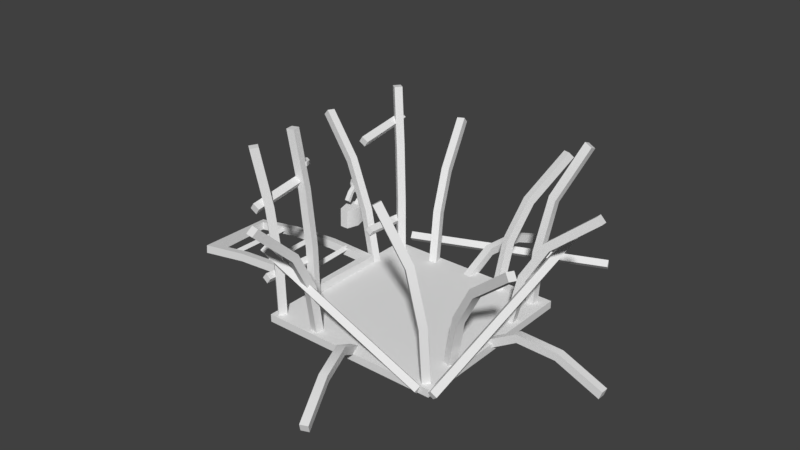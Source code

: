 # Source: cage_damaged.blend  (saved by Blender 2.77.0; exported with 4.5.12 LTS)
import bpy
from mathutils import Matrix  # noqa: F401  (used for matrix-valued properties, if any)

bpy.ops.wm.read_factory_settings(use_empty=True)
scene = bpy.context.scene
scene.name = 'Scene'

# ---- collections
col_collection_1 = bpy.data.collections.new('Collection 1'); scene.collection.children.link(col_collection_1)

# ---- node groups
ng_auto_smooth = bpy.data.node_groups.new('Auto Smooth', 'GeometryNodeTree')
_s = ng_auto_smooth.interface.new_socket(name='Geometry', in_out='OUTPUT', socket_type='NodeSocketGeometry')
_s = ng_auto_smooth.interface.new_socket(name='Geometry', in_out='INPUT', socket_type='NodeSocketGeometry')
_s = ng_auto_smooth.interface.new_socket(name='Angle', in_out='INPUT', socket_type='NodeSocketFloat')
_s.subtype = 'ANGLE'
_s.min_value = 0.0
_s.max_value = 3.142
ng_auto_smooth.is_modifier = True
_N = ng_auto_smooth.nodes; _L = ng_auto_smooth.links
n0 = _N.new('NodeGroupOutput'); n0.name = 'Group Output'; n0.location = (480, -100)
n1 = _N.new('NodeGroupInput'); n1.name = 'Group Input'; n1.location = (-420, -300)
n2 = _N.new('NodeGroupInput'); n2.name = 'Group Input.001'; n2.location = (-60, -100)
n3 = _N.new('GeometryNodeSetShadeSmooth'); n3.name = 'Set Shade Smooth'; n3.location = (120, -100)
n3.domain = 'EDGE'
n4 = _N.new('GeometryNodeSetShadeSmooth'); n4.name = 'Set Shade Smooth.001'; n4.location = (300, -100)
n5 = _N.new('GeometryNodeInputMeshEdgeAngle'); n5.name = 'Edge Angle'; n5.location = (-420, -220)
n6 = _N.new('GeometryNodeInputEdgeSmooth'); n6.name = 'Is Edge Smooth'; n6.location = (-60, -160)
n7 = _N.new('GeometryNodeInputShadeSmooth'); n7.name = 'Is Face Smooth'; n7.location = (-240, -340)
n8 = _N.new('FunctionNodeBooleanMath'); n8.name = 'Boolean Math'; n8.location = (-60, -220)
n9 = _N.new('FunctionNodeCompare'); n9.name = 'Compare'; n9.location = (-240, -180)
n9.operation = 'LESS_EQUAL'
_L.new(n5.outputs[0], n9.inputs[0])
_L.new(n4.outputs[0], n0.inputs[0])
_L.new(n1.outputs[1], n9.inputs[1])
_L.new(n9.outputs[0], n8.inputs[0])
_L.new(n7.outputs[0], n8.inputs[1])
_L.new(n2.outputs[0], n3.inputs[0])
_L.new(n6.outputs[0], n3.inputs[1])
_L.new(n3.outputs[0], n4.inputs[0])
_L.new(n8.outputs[0], n3.inputs[2])
n0.is_active_output = True

# ---- world
world_world = bpy.data.worlds.new('World'); scene.world = world_world
world_world.color = (0.05088, 0.05088, 0.05088)
world_world.use_sun_shadow = False
world_world.sun_shadow_jitter_overblur = 0.0
world_world.cycles.sampling_method = 'MANUAL'

# ---- meshes
me_cube_002 = bpy.data.meshes.new('Cube.002')
me_cube_002.from_pydata([(-6.495, -6.495, -12.31), (-6.495, -6.495, -11.76), (-6.495, 6.495, -12.31), (-6.495, 6.495, -11.76), (6.495, -6.495, -12.31), (6.495, -6.495, -11.76), (6.495, 6.495, -12.31), (6.495, 6.495, -11.76), (2.483, -6.715, -1.008), (2.752, -6.285, -0.8026), (5.457, -5.977, -12.19), (5.795, -5.547, -12.19), (2.873, -7.068, -0.7798), (3.142, -6.639, -0.5739), (5.905, -6.331, -12.24), (6.244, -5.901, -12.24), (4.76, -5.838, -4.358), (5.518, -5.592, -8.068), (5.189, -6.021, -8.151), (4.492, -6.267, -4.564), (5.966, -5.945, -8.013), (5.15, -6.191, -4.129), (4.882, -6.621, -4.335), (5.638, -6.375, -8.095), (-6.507, 6.802, 0.03982), (-6.846, 6.373, 0.03982), (-5.57, 6.065, -12.19), (-5.909, 5.635, -12.19), (-6.956, 7.156, -0.01587), (-7.294, 6.726, -0.01587), (-6.019, 6.418, -12.24), (-6.358, 5.988, -12.24), (-6.277, 5.925, -4.004), (-5.965, 5.679, -8.08), (-5.627, 6.109, -8.08), (-5.939, 6.355, -4.004), (-6.414, 6.033, -8.136), (-6.726, 6.278, -4.06), (-6.387, 6.708, -4.06), (-6.075, 6.462, -8.136), (-6.816, -6.406, 0.03982), (-6.386, -6.745, 0.03982), (-6.078, -5.47, -12.19), (-5.648, -5.808, -12.19), (-7.169, -6.855, -0.01587), (-6.739, -7.193, -0.01587), (-6.431, -5.918, -12.24), (-6.002, -6.257, -12.24), (-5.938, -6.176, -4.004), (-5.692, -5.864, -8.08), (-6.122, -5.526, -8.08), (-6.368, -5.838, -4.004), (-6.046, -6.313, -8.136), (-6.292, -6.625, -4.06), (-6.721, -6.287, -4.06), (-6.475, -5.974, -8.136), (-11.84, 5.658, -2.552), (-11.99, 5.132, -2.504), (-5.749, 3.499, -11.89), (-5.878, 2.967, -11.87), (-12.23, 5.725, -2.972), (-12.37, 5.2, -2.925), (-6.28, 3.622, -12.07), (-6.409, 3.09, -12.05), (-8.926, 4.065, -5.027), (-6.994, 3.383, -8.17), (-6.859, 3.912, -8.203), (-8.782, 4.59, -5.075), (-7.466, 3.484, -8.48), (-9.31, 4.132, -5.448), (-9.166, 4.658, -5.495), (-7.332, 4.013, -8.513), (-6.833, -2.874, 0.03982), (-6.762, -3.417, 0.03982), (-5.651, -2.719, -12.19), (-5.58, -3.262, -12.19), (-7.4, -2.949, -0.01587), (-7.329, -3.491, -0.01587), (-6.218, -2.794, -12.24), (-6.147, -3.336, -12.24), (-6.045, -3.323, -4.004), (-5.651, -3.271, -8.08), (-5.722, -2.729, -8.08), (-6.116, -2.78, -4.004), (-6.217, -3.345, -8.136), (-6.611, -3.397, -4.06), (-6.682, -2.855, -4.06), (-6.288, -2.803, -8.136), (3.047, -13.64, -11.74), (3.549, -13.42, -11.75), (-0.3279, -5.611, -11.88), (0.179, -5.406, -11.89), (2.961, -13.47, -12.28), (3.463, -13.26, -12.29), (-0.2148, -5.916, -12.35), (0.2922, -5.711, -12.36), (2.34, -10.53, -10.47), (1.165, -7.732, -10.39), (0.6603, -7.943, -10.38), (1.838, -10.74, -10.46), (1.172, -7.787, -10.97), (2.254, -10.36, -11.02), (1.752, -10.58, -11.0), (0.6675, -7.998, -10.95), (-3.304, -10.42, -2.727), (-2.762, -10.48, -2.77), (-3.145, -5.505, -12.36), (-2.603, -5.578, -12.35), (-3.381, -10.85, -3.107), (-2.839, -10.9, -3.15), (-3.221, -6.074, -12.37), (-2.679, -6.147, -12.36), (-2.666, -7.51, -5.606), (-2.613, -6.152, -8.354), (-3.155, -6.081, -8.337), (-3.208, -7.451, -5.563), (-2.689, -6.689, -8.541), (-2.742, -7.934, -5.986), (-3.284, -7.875, -5.943), (-3.231, -6.618, -8.524), (5.672, -6.576, -12.33), (5.81, -6.914, -12.01), (-6.622, -6.713, -7.125), (-6.485, -7.05, -6.811), (5.801, -6.233, -12.01), (5.939, -6.571, -11.7), (-6.493, -6.37, -6.813), (-6.356, -6.707, -6.499), (5.458, 6.084, -8.095), (5.946, 6.712, -4.335), (5.965, 6.206, -4.129), (5.428, 5.544, -8.013), (6.467, 6.639, -4.564), (6.028, 6.043, -8.151), (5.998, 5.504, -8.068), (6.486, 6.132, -4.358), (5.224, 5.352, -12.24), (5.262, 5.897, -12.24), (7.376, 7.704, -0.5739), (7.357, 8.211, -0.7798), (5.793, 5.311, -12.19), (5.832, 5.857, -12.19), (7.897, 7.631, -0.8026), (7.878, 8.137, -1.008), (6.613, 13.7, -12.44), (6.751, 13.36, -12.07), (-6.778, 8.289, -12.45), (-6.639, 7.948, -12.08), (6.475, 14.04, -12.07), (6.614, 13.7, -11.7), (-6.915, 8.631, -12.08), (-6.777, 8.29, -11.71), (-6.403, -6.717, -9.319), (-6.793, -6.7, -9.037), (-6.289, 6.614, -10.03), (-6.679, 6.631, -9.746), (-6.121, -6.7, -8.93), (-6.51, -6.682, -8.648), (-6.007, 6.631, -9.64), (-6.396, 6.648, -9.358), (-6.606, -7.086, -4.345), (-7.026, -7.129, -4.041), (-6.868, 7.261, -2.714), (-7.289, 7.217, -2.411), (-6.3, -7.129, -3.926), (-6.72, -7.172, -3.623), (-6.562, 7.218, -2.295), (-6.983, 7.174, -1.992), (-7.114, -3.031, -3.498), (-7.201, 3.119, -2.954), (-6.781, 3.174, -3.257), (-6.693, -2.975, -3.801), (-6.895, 3.064, -2.535), (-6.808, -3.086, -3.079), (-6.387, -3.03, -3.382), (-6.474, 3.119, -2.839), (-6.755, -3.127, -9.273), (-6.717, 3.059, -9.51), (-6.327, 3.035, -9.792), (-6.365, -3.152, -9.555), (-6.434, 3.083, -9.121), (-6.472, -3.103, -8.884), (-6.083, -3.127, -9.167), (-6.045, 3.059, -9.403), (-16.89, 2.83, -11.87), (-5.945, 2.988, -11.23), (-16.87, 2.754, -12.44), (-5.924, 2.912, -11.8), (-13.25, 2.372, -11.27), (-9.602, 2.425, -11.05), (-9.606, 2.978, -11.12), (-13.25, 2.926, -11.34), (-9.581, 2.349, -11.62), (-13.23, 2.297, -11.83), (-13.23, 2.85, -11.9), (-9.584, 2.902, -11.69), (-16.89, -2.773, -11.8), (-5.942, -2.615, -11.16), (-16.86, -2.849, -12.37), (-5.92, -2.691, -11.73), (-13.25, -2.677, -11.27), (-9.602, -2.624, -11.05), (-9.606, -2.071, -11.12), (-13.25, -2.124, -11.34), (-9.581, -2.7, -11.62), (-13.23, -2.753, -11.83), (-13.23, -2.2, -11.9), (-9.584, -2.147, -11.69), (-6.423, 2.433, -11.15), (-6.401, 2.358, -11.72), (-6.426, -2.139, -11.79), (-6.447, -2.063, -11.22), (-16.31, -2.205, -11.79), (-16.29, -2.28, -12.36), (-16.3, 2.216, -12.29), (-16.33, 2.291, -11.72), (-14.04, -2.557, -11.65), (-14.28, -2.561, -11.88), (-14.34, -2.542, -11.47), (-14.58, -2.546, -11.69), (-14.28, 2.635, -11.92), (-14.04, 2.655, -11.7), (-14.59, 2.635, -11.74), (-14.35, 2.654, -11.52), (-7.938, -2.557, -11.43), (-8.178, -2.55, -11.65), (-8.243, -2.55, -11.24), (-8.483, -2.543, -11.47), (-8.172, 2.643, -11.46), (-7.931, 2.652, -11.23), (-8.478, 2.635, -11.27), (-8.237, 2.643, -11.05), (-10.92, -2.558, -11.4), (-11.16, -2.557, -11.62), (-11.23, -2.546, -11.22), (-11.47, -2.546, -11.44), (-11.17, 2.639, -11.57), (-10.92, 2.654, -11.34), (-11.47, 2.635, -11.38), (-11.23, 2.65, -11.16), (-8.942, 2.93, -9.863), (-8.923, 2.942, -8.485), (-8.942, 4.657, -9.878), (-8.924, 4.668, -8.499), (-8.335, 2.931, -9.871), (-8.317, 2.942, -8.493), (-8.336, 4.657, -9.886), (-8.317, 4.669, -8.507), (-9.175, 3.805, -8.489), (-9.193, 3.794, -9.867), (-8.066, 3.806, -8.503), (-8.084, 3.794, -9.882), (-8.76, 3.748, -7.472), (-8.753, 3.547, -7.321), (-8.791, 4.605, -8.113), (-8.798, 4.79, -8.251), (-8.44, 3.755, -7.479), (-8.433, 3.553, -7.328), (-8.47, 4.612, -8.119), (-8.477, 4.797, -8.258), (-8.764, 4.373, -7.001), (-8.782, 4.898, -7.393), (-8.781, 4.675, -7.557), (-8.767, 4.291, -7.26), (-8.462, 4.904, -7.4), (-8.443, 4.38, -7.008), (-8.447, 4.297, -7.266), (-8.461, 4.682, -7.564), (-8.765, 3.424, -8.034), (-8.757, 3.214, -7.861), (-8.789, 4.12, -8.528), (-8.798, 4.342, -8.712), (-8.444, 3.431, -8.04), (-8.437, 3.221, -7.868), (-8.469, 4.127, -8.535), (-8.477, 4.349, -8.718), (-8.468, 4.735, -7.868), (-8.793, 4.968, -7.851), (-8.55, 4.017, -7.497), (-8.492, 4.289, -7.495), (-8.197, 3.94, -7.333), (-8.138, 4.212, -7.331), (-8.061, 3.908, -6.961), (-8.002, 4.18, -6.959), (-8.222, 3.94, -6.599), (-8.164, 4.212, -6.597), (-8.586, 4.017, -6.46), (-8.527, 4.289, -6.458), (-8.939, 4.094, -6.624), (-8.881, 4.366, -6.622), (-9.075, 4.125, -6.996), (-9.017, 4.398, -6.994), (-8.914, 4.094, -7.358), (-8.856, 4.366, -7.356), (-8.788, 4.729, -7.862), (-8.473, 4.974, -7.858), (-8.762, 3.986, -7.294), (-8.434, 3.902, -7.06), (-8.755, 3.895, -7.054), (-8.441, 3.992, -7.301), (-8.496, 4.289, -7.363), (-8.233, 4.232, -7.241), (-8.132, 4.208, -6.963), (-8.252, 4.232, -6.694), (-8.523, 4.289, -6.59), (-8.786, 4.347, -6.712), (-8.887, 4.37, -6.989), (-8.767, 4.347, -7.259), (-8.555, 4.017, -7.365), (-8.291, 3.959, -7.243), (-8.19, 3.936, -6.965), (-8.31, 3.959, -6.696), (-8.581, 4.017, -6.592), (-8.845, 4.074, -6.714), (-8.946, 4.098, -6.991), (-8.826, 4.074, -7.261), (-11.38, 3.092, -11.77), (-11.4, 3.175, -11.5), (-11.5, 2.728, -11.66), (-11.51, 2.81, -11.39), (-11.85, 2.544, -11.62), (-11.86, 2.627, -11.36), (-12.23, 2.649, -11.68), (-12.24, 2.732, -11.41), (-12.41, 2.981, -11.79), (-12.43, 3.064, -11.52), (-12.3, 3.346, -11.9), (-12.31, 3.428, -11.63), (-11.95, 3.529, -11.93), (-11.96, 3.612, -11.67), (-11.57, 3.424, -11.88), (-11.58, 3.507, -11.62), (-11.53, 3.161, -11.5), (-11.61, 2.889, -11.42), (-11.88, 2.752, -11.4), (-12.16, 2.831, -11.44), (-12.3, 3.078, -11.52), (-12.21, 3.35, -11.6), (-11.95, 3.486, -11.63), (-11.67, 3.408, -11.59), (-11.51, 3.078, -11.77), (-11.6, 2.806, -11.69), (-11.86, 2.67, -11.66), (-12.14, 2.748, -11.7), (-12.28, 2.995, -11.79), (-12.2, 3.267, -11.87), (-11.94, 3.404, -11.89), (-11.65, 3.325, -11.85), (-6.927, -3.267, -2.259), (-6.921, -3.268, -2.538), (-6.546, -3.154, -2.252), (-6.541, -3.154, -2.53), (-6.357, -2.805, -2.248), (-6.352, -2.805, -2.527), (-6.471, -2.424, -2.251), (-6.465, -2.424, -2.53), (-6.82, -2.235, -2.258), (-6.814, -2.235, -2.537), (-7.201, -2.348, -2.266), (-7.195, -2.349, -2.545), (-7.39, -2.698, -2.269), (-7.384, -2.698, -2.548), (-7.276, -3.078, -2.267), (-7.271, -3.079, -2.545), (-6.908, -3.136, -2.538), (-6.624, -3.052, -2.532), (-6.483, -2.791, -2.53), (-6.568, -2.508, -2.532), (-6.828, -2.367, -2.537), (-7.112, -2.451, -2.543), (-7.252, -2.712, -2.545), (-7.168, -2.995, -2.543), (-6.913, -3.136, -2.259), (-6.63, -3.051, -2.253), (-6.489, -2.791, -2.251), (-6.573, -2.507, -2.253), (-6.834, -2.367, -2.258), (-7.117, -2.451, -2.264), (-7.258, -2.711, -2.267), (-7.174, -2.995, -2.265), (14.39, -0.2989, -11.74), (14.39, 0.2479, -11.75), (5.682, -0.1395, -11.88), (5.7, 0.4071, -11.89), (14.2, -0.3113, -12.28), (14.21, 0.2355, -12.29), (6.007, -0.1594, -12.35), (6.024, 0.3873, -12.36), (11.26, 0.3131, -10.47), (8.225, 0.3681, -10.39), (8.214, -0.1786, -10.38), (11.25, -0.2337, -10.46), (8.279, 0.3523, -10.97), (11.07, 0.3007, -11.02), (11.07, -0.2461, -11.0), (8.268, -0.1945, -10.95), (-4.282, 10.99, -2.941), (-4.811, 10.85, -2.988), (-2.522, 5.667, -12.19), (-3.057, 5.551, -12.19), (-4.345, 11.38, -3.35), (-4.874, 11.25, -3.398), (-2.644, 6.225, -12.24), (-3.178, 6.109, -12.24), (-3.821, 7.843, -5.601), (-3.342, 6.364, -8.243), (-2.808, 6.483, -8.221), (-3.293, 7.976, -5.554), (-3.448, 6.881, -8.469), (-3.884, 8.24, -6.011), (-3.356, 8.373, -5.963), (-2.915, 7.0, -8.446), (4.69, 10.46, -2.941), (4.186, 10.67, -2.988), (2.941, 5.134, -12.19), (2.442, 5.359, -12.19), (4.875, 10.81, -3.35), (4.372, 11.02, -3.398), (3.175, 5.655, -12.24), (2.676, 5.879, -12.24), (3.191, 7.656, -5.601), (2.697, 6.182, -8.243), (3.197, 5.961, -8.221), (3.694, 7.448, -5.554), (2.919, 6.661, -8.469), (3.376, 8.013, -6.011), (3.88, 7.805, -5.963), (3.418, 6.439, -8.446), (10.64, -5.315, -2.941), (10.85, -4.809, -2.988), (5.306, -3.6, -12.19), (5.527, -3.1, -12.19), (11.0, -5.498, -3.35), (11.2, -4.993, -3.398), (5.828, -3.832, -12.24), (6.05, -3.331, -12.24), (7.83, -3.834, -5.601), (6.352, -3.35, -8.243), (6.134, -3.851, -8.221), (7.625, -4.339, -5.554), (6.832, -3.568, -8.469), (8.188, -4.017, -6.011), (7.983, -4.522, -5.963), (6.614, -4.07, -8.446), (10.98, 3.435, -2.941), (10.93, 3.978, -2.988), (5.451, 2.499, -12.19), (5.417, 3.045, -12.19), (11.38, 3.437, -3.35), (11.33, 3.98, -3.398), (6.021, 2.535, -12.24), (5.987, 3.081, -12.24), (7.799, 3.455, -5.601), (6.264, 3.204, -8.243), (6.302, 2.659, -8.221), (7.85, 2.912, -5.554), (6.791, 3.231, -8.469), (8.201, 3.457, -6.011), (8.252, 2.914, -5.963), (6.829, 2.686, -8.446), (1.278, 14.06, -11.74), (0.7329, 14.1, -11.75), (0.4256, 5.391, -11.88), (-0.1179, 5.452, -11.89), (1.275, 13.87, -12.28), (0.7305, 13.92, -12.29), (0.4712, 5.713, -12.35), (-0.07229, 5.774, -12.36), (0.4182, 10.98, -10.47), (0.1221, 7.967, -10.39), (0.6662, 7.912, -10.38), (0.9629, 10.93, -10.46), (0.1421, 8.019, -10.97), (0.4158, 10.8, -11.02), (0.9605, 10.75, -11.0), (0.6863, 7.965, -10.95), (6.753, -6.35, -12.38), (6.379, -6.465, -12.04), (7.509, 7.082, -7.134), (7.136, 6.968, -6.791), (7.114, -6.505, -12.04), (6.74, -6.619, -11.7), (7.871, 6.927, -6.793), (7.497, 6.813, -6.449)], [], [(1, 3, 2, 0), (3, 7, 6, 2), (7, 5, 4, 6), (5, 1, 0, 4), (5, 7, 3, 1), (17, 11, 10, 18), (21, 13, 12, 22), (13, 9, 8, 12), (18, 10, 14, 23), (20, 15, 11, 17), (13, 21, 16, 9), (21, 20, 17, 16), (8, 19, 22, 12), (19, 18, 23, 22), (15, 20, 23, 14), (20, 21, 22, 23), (9, 16, 19, 8), (16, 17, 18, 19), (33, 27, 26, 34), (37, 29, 28, 38), (29, 25, 24, 28), (34, 26, 30, 39), (36, 31, 27, 33), (29, 37, 32, 25), (37, 36, 33, 32), (24, 35, 38, 28), (35, 34, 39, 38), (31, 36, 39, 30), (36, 37, 38, 39), (25, 32, 35, 24), (32, 33, 34, 35), (49, 43, 42, 50), (53, 45, 44, 54), (45, 41, 40, 44), (50, 42, 46, 55), (52, 47, 43, 49), (45, 53, 48, 41), (53, 52, 49, 48), (40, 51, 54, 44), (51, 50, 55, 54), (47, 52, 55, 46), (52, 53, 54, 55), (41, 48, 51, 40), (48, 49, 50, 51), (65, 59, 58, 66), (69, 61, 60, 70), (61, 57, 56, 60), (66, 58, 62, 71), (68, 63, 59, 65), (61, 69, 64, 57), (69, 68, 65, 64), (56, 67, 70, 60), (67, 66, 71, 70), (63, 68, 71, 62), (68, 69, 70, 71), (57, 64, 67, 56), (64, 65, 66, 67), (81, 75, 74, 82), (85, 77, 76, 86), (77, 73, 72, 76), (82, 74, 78, 87), (84, 79, 75, 81), (77, 85, 80, 73), (85, 84, 81, 80), (72, 83, 86, 76), (83, 82, 87, 86), (79, 84, 87, 78), (84, 85, 86, 87), (73, 80, 83, 72), (80, 81, 82, 83), (97, 91, 90, 98), (101, 93, 92, 102), (93, 89, 88, 92), (98, 90, 94, 103), (100, 95, 91, 97), (93, 101, 96, 89), (101, 100, 97, 96), (88, 99, 102, 92), (99, 98, 103, 102), (95, 100, 103, 94), (100, 101, 102, 103), (89, 96, 99, 88), (96, 97, 98, 99), (113, 107, 106, 114), (117, 109, 108, 118), (109, 105, 104, 108), (114, 106, 110, 119), (116, 111, 107, 113), (109, 117, 112, 105), (117, 116, 113, 112), (104, 115, 118, 108), (115, 114, 119, 118), (111, 116, 119, 110), (116, 117, 118, 119), (105, 112, 115, 104), (112, 113, 114, 115), (135, 134, 133, 132), (142, 135, 132, 143), (121, 123, 122, 120), (123, 127, 126, 122), (127, 125, 124, 126), (125, 121, 120, 124), (120, 122, 126, 124), (125, 127, 123, 121), (131, 130, 129, 128), (136, 131, 128, 137), (132, 133, 128, 129), (143, 132, 129, 139), (130, 131, 134, 135), (138, 130, 135, 142), (131, 136, 140, 134), (133, 141, 137, 128), (138, 142, 143, 139), (130, 138, 139, 129), (134, 140, 141, 133), (145, 147, 146, 144), (147, 151, 150, 146), (151, 149, 148, 150), (149, 145, 144, 148), (144, 146, 150, 148), (149, 151, 147, 145), (177, 155, 154, 178), (155, 159, 158, 154), (181, 157, 156, 182), (157, 153, 152, 156), (178, 154, 158, 183), (180, 159, 155, 177), (169, 163, 162, 170), (163, 167, 166, 162), (173, 165, 164, 174), (165, 161, 160, 164), (170, 162, 166, 175), (172, 167, 163, 169), (165, 173, 168, 161), (180, 177, 178, 183), (160, 171, 174, 164), (152, 179, 182, 156), (167, 172, 175, 166), (181, 182, 179, 176), (161, 168, 171, 160), (157, 181, 176, 153), (159, 180, 183, 158), (173, 174, 171, 168), (153, 176, 179, 152), (172, 169, 170, 175), (209, 210, 211, 208), (214, 193, 188, 215), (193, 192, 189, 188), (184, 191, 194, 186), (191, 190, 195, 194), (215, 188, 191, 184), (188, 189, 190, 191), (210, 209, 187, 199), (198, 205, 200, 196), (205, 204, 201, 200), (212, 203, 206, 213), (203, 202, 207, 206), (196, 200, 203, 212), (200, 201, 202, 203), (192, 209, 208, 189), (190, 185, 187, 195), (189, 208, 185, 190), (204, 199, 197, 201), (202, 211, 210, 207), (201, 197, 211, 202), (208, 211, 197, 185), (185, 197, 199, 187), (212, 213, 214, 215), (212, 215, 184, 196), (186, 198, 196, 184), (222, 219, 218, 223), (219, 222, 220, 217), (216, 221, 223, 218), (230, 227, 226, 231), (227, 230, 228, 225), (224, 229, 231, 226), (238, 235, 234, 239), (235, 238, 236, 233), (232, 237, 239, 234), (248, 243, 242, 249), (243, 247, 246, 242), (250, 245, 244, 251), (245, 241, 240, 244), (249, 242, 246, 251), (250, 247, 243, 248), (245, 250, 248, 241), (240, 249, 251, 244), (247, 250, 251, 246), (241, 248, 249, 240), (277, 255, 254, 294), (256, 257, 273, 272), (297, 257, 256, 299), (257, 253, 269, 273), (294, 254, 258, 276), (295, 259, 255, 277), (297, 265, 260, 298), (265, 264, 261, 260), (296, 263, 266, 299), (263, 262, 267, 266), (295, 264, 267, 276), (264, 265, 266, 267), (298, 260, 263, 296), (260, 261, 262, 263), (271, 275, 274, 270), (273, 269, 268, 272), (258, 254, 270, 274), (255, 259, 275, 271), (254, 255, 271, 270), (252, 256, 272, 268), (253, 252, 268, 269), (259, 258, 274, 275), (257, 297, 298, 253), (278, 279, 281, 280), (252, 296, 299, 256), (280, 281, 283, 282), (253, 298, 296, 252), (282, 283, 285, 284), (261, 277, 294, 262), (284, 285, 287, 286), (262, 294, 276, 267), (286, 287, 289, 288), (264, 295, 277, 261), (288, 289, 291, 290), (285, 283, 302, 303), (259, 295, 276, 258), (290, 291, 293, 292), (265, 297, 299, 266), (292, 293, 279, 278), (281, 279, 300, 301), (293, 291, 306, 307), (287, 285, 303, 304), (279, 293, 307, 300), (289, 287, 304, 305), (283, 281, 301, 302), (291, 289, 305, 306), (300, 307, 315, 308), (306, 305, 313, 314), (304, 303, 311, 312), (302, 301, 309, 310), (307, 306, 314, 315), (305, 304, 312, 313), (303, 302, 310, 311), (301, 300, 308, 309), (278, 280, 309, 308), (280, 282, 310, 309), (282, 284, 311, 310), (284, 286, 312, 311), (286, 288, 313, 312), (288, 290, 314, 313), (290, 292, 315, 314), (292, 278, 308, 315), (316, 317, 319, 318), (318, 319, 321, 320), (320, 321, 323, 322), (322, 323, 325, 324), (324, 325, 327, 326), (326, 327, 329, 328), (323, 321, 334, 335), (328, 329, 331, 330), (330, 331, 317, 316), (319, 317, 332, 333), (331, 329, 338, 339), (325, 323, 335, 336), (317, 331, 339, 332), (327, 325, 336, 337), (321, 319, 333, 334), (329, 327, 337, 338), (332, 339, 347, 340), (338, 337, 345, 346), (336, 335, 343, 344), (334, 333, 341, 342), (339, 338, 346, 347), (337, 336, 344, 345), (335, 334, 342, 343), (333, 332, 340, 341), (348, 349, 351, 350), (350, 351, 353, 352), (352, 353, 355, 354), (354, 355, 357, 356), (356, 357, 359, 358), (358, 359, 361, 360), (355, 353, 366, 367), (360, 361, 363, 362), (362, 363, 349, 348), (351, 349, 364, 365), (363, 361, 370, 371), (357, 355, 367, 368), (349, 363, 371, 364), (359, 357, 368, 369), (353, 351, 365, 366), (361, 359, 369, 370), (364, 371, 379, 372), (370, 369, 377, 378), (368, 367, 375, 376), (366, 365, 373, 374), (371, 370, 378, 379), (369, 368, 376, 377), (367, 366, 374, 375), (365, 364, 372, 373), (348, 350, 373, 372), (350, 352, 374, 373), (352, 354, 375, 374), (354, 356, 376, 375), (356, 358, 377, 376), (358, 360, 378, 377), (360, 362, 379, 378), (362, 348, 372, 379), (389, 383, 382, 390), (393, 385, 384, 394), (385, 381, 380, 384), (390, 382, 386, 395), (392, 387, 383, 389), (385, 393, 388, 381), (393, 392, 389, 388), (380, 391, 394, 384), (391, 390, 395, 394), (387, 392, 395, 386), (392, 393, 394, 395), (381, 388, 391, 380), (388, 389, 390, 391), (405, 399, 398, 406), (409, 401, 400, 410), (401, 397, 396, 400), (406, 398, 402, 411), (408, 403, 399, 405), (401, 409, 404, 397), (409, 408, 405, 404), (396, 407, 410, 400), (407, 406, 411, 410), (403, 408, 411, 402), (408, 409, 410, 411), (397, 404, 407, 396), (404, 405, 406, 407), (421, 415, 414, 422), (425, 417, 416, 426), (417, 413, 412, 416), (422, 414, 418, 427), (424, 419, 415, 421), (417, 425, 420, 413), (425, 424, 421, 420), (412, 423, 426, 416), (423, 422, 427, 426), (419, 424, 427, 418), (424, 425, 426, 427), (413, 420, 423, 412), (420, 421, 422, 423), (437, 431, 430, 438), (441, 433, 432, 442), (433, 429, 428, 432), (438, 430, 434, 443), (440, 435, 431, 437), (433, 441, 436, 429), (441, 440, 437, 436), (428, 439, 442, 432), (439, 438, 443, 442), (435, 440, 443, 434), (440, 441, 442, 443), (429, 436, 439, 428), (436, 437, 438, 439), (453, 447, 446, 454), (457, 449, 448, 458), (449, 445, 444, 448), (454, 446, 450, 459), (456, 451, 447, 453), (449, 457, 452, 445), (457, 456, 453, 452), (444, 455, 458, 448), (455, 454, 459, 458), (451, 456, 459, 450), (456, 457, 458, 459), (445, 452, 455, 444), (452, 453, 454, 455), (469, 463, 462, 470), (473, 465, 464, 474), (465, 461, 460, 464), (470, 462, 466, 475), (472, 467, 463, 469), (465, 473, 468, 461), (473, 472, 469, 468), (460, 471, 474, 464), (471, 470, 475, 474), (467, 472, 475, 466), (472, 473, 474, 475), (461, 468, 471, 460), (468, 469, 470, 471), (477, 479, 478, 476), (479, 483, 482, 478), (483, 481, 480, 482), (481, 477, 476, 480), (476, 478, 482, 480), (481, 483, 479, 477)])
me_cube_002.polygons.foreach_set('use_smooth', [True] * 391)
_uv = me_cube_002.uv_layers.new(name='UVMap')
_uv.uv.foreach_set('vector', [0.9557, 0.6917, 0.9557, 0.3569, 0.9698, 0.3569, 0.9698, 0.6917, 0.9557, 0.3569, 0.9557, 0.02218, 0.9698, 0.02218, 0.9698, 0.3569, 0.9848, 0.02218, 0.9848, 0.3569, 0.9707, 0.3569, 0.9707, 0.02218, 0.9848, 0.3569, 0.9848, 0.6917, 0.9707, 0.6917, 0.9707, 0.3569, 0.4972, 0.01562, 0.4972, 0.3504, 0.1625, 0.3504, 0.1625, 0.01562, 0.6757, 0.122, 0.6757, 0.01791, 0.6891, 0.01854, 0.6894, 0.1215, 0.7185, 0.2238, 0.7184, 0.3287, 0.7043, 0.3287, 0.7043, 0.2223, 0.6753, 0.3423, 0.6753, 0.3275, 0.6895, 0.3275, 0.6895, 0.3423, 0.6894, 0.1215, 0.6891, 0.01854, 0.7033, 0.0164, 0.7038, 0.1218, 0.7177, 0.1223, 0.7171, 0.01562, 0.7319, 0.01763, 0.7324, 0.1221, 0.7184, 0.3287, 0.7185, 0.2238, 0.733, 0.2209, 0.7342, 0.3274, 0.7185, 0.2238, 0.7177, 0.1223, 0.7324, 0.1221, 0.733, 0.2209, 0.6895, 0.3275, 0.6896, 0.2195, 0.7043, 0.2223, 0.7043, 0.3287, 0.6896, 0.2195, 0.6894, 0.1215, 0.7038, 0.1218, 0.7043, 0.2223, 0.7171, 0.01562, 0.7177, 0.1223, 0.7038, 0.1218, 0.7033, 0.0164, 0.7177, 0.1223, 0.7185, 0.2238, 0.7043, 0.2223, 0.7038, 0.1218, 0.6753, 0.3275, 0.6753, 0.2211, 0.6896, 0.2195, 0.6895, 0.3275, 0.6753, 0.2211, 0.6757, 0.122, 0.6894, 0.1215, 0.6896, 0.2195, 0.5424, 0.1224, 0.5421, 0.01675, 0.5561, 0.0167, 0.5565, 0.1223, 0.5276, 0.2284, 0.5276, 0.3345, 0.5137, 0.3345, 0.5135, 0.2284, 0.5127, 0.3484, 0.4981, 0.3473, 0.4992, 0.3334, 0.5137, 0.3345, 0.4986, 0.1223, 0.4991, 0.01674, 0.5136, 0.01562, 0.5133, 0.1217, 0.5275, 0.1218, 0.5275, 0.01562, 0.5421, 0.01675, 0.5424, 0.1224, 0.5276, 0.3345, 0.5276, 0.2284, 0.5423, 0.2278, 0.5422, 0.3333, 0.5276, 0.2284, 0.5275, 0.1218, 0.5424, 0.1224, 0.5423, 0.2278, 0.4992, 0.3334, 0.4986, 0.2278, 0.5135, 0.2284, 0.5137, 0.3345, 0.4986, 0.2278, 0.4986, 0.1223, 0.5133, 0.1217, 0.5135, 0.2284, 0.5275, 0.01562, 0.5275, 0.1218, 0.5133, 0.1217, 0.5136, 0.01562, 0.5275, 0.1218, 0.5276, 0.2284, 0.5135, 0.2284, 0.5133, 0.1217, 0.5422, 0.3333, 0.5423, 0.2278, 0.5565, 0.2278, 0.5564, 0.3334, 0.5423, 0.2278, 0.5424, 0.1224, 0.5565, 0.1223, 0.5565, 0.2278, 0.5575, 0.1223, 0.5578, 0.01669, 0.572, 0.01674, 0.5717, 0.1223, 0.6005, 0.2284, 0.6001, 0.3345, 0.5862, 0.3345, 0.5864, 0.2283, 0.6001, 0.3345, 0.6146, 0.3334, 0.6157, 0.3473, 0.6011, 0.3484, 0.5717, 0.1223, 0.572, 0.01674, 0.5866, 0.01562, 0.5864, 0.1217, 0.6006, 0.1218, 0.6005, 0.01562, 0.615, 0.01675, 0.6154, 0.1224, 0.6001, 0.3345, 0.6005, 0.2284, 0.6152, 0.2279, 0.6146, 0.3334, 0.6005, 0.2284, 0.6006, 0.1218, 0.6154, 0.1224, 0.6152, 0.2279, 0.5716, 0.3333, 0.5714, 0.2277, 0.5864, 0.2283, 0.5862, 0.3345, 0.5714, 0.2277, 0.5717, 0.1223, 0.5864, 0.1217, 0.5864, 0.2283, 0.6005, 0.01562, 0.6006, 0.1218, 0.5864, 0.1217, 0.5866, 0.01562, 0.6006, 0.1218, 0.6005, 0.2284, 0.5864, 0.2283, 0.5864, 0.1217, 0.5576, 0.3334, 0.5574, 0.2277, 0.5714, 0.2277, 0.5716, 0.3333, 0.5574, 0.2277, 0.5575, 0.1223, 0.5717, 0.1223, 0.5714, 0.2277, 0.676, 0.442, 0.6763, 0.3432, 0.6907, 0.3434, 0.6903, 0.4419, 0.719, 0.5372, 0.7176, 0.6443, 0.7043, 0.6442, 0.7046, 0.5368, 0.7176, 0.6443, 0.7175, 0.6582, 0.7042, 0.6581, 0.7043, 0.6442, 0.6903, 0.4419, 0.6907, 0.3434, 0.7047, 0.3434, 0.7046, 0.4399, 0.7188, 0.4399, 0.718, 0.3432, 0.732, 0.3432, 0.7333, 0.4417, 0.7176, 0.6443, 0.719, 0.5372, 0.734, 0.5387, 0.7316, 0.6434, 0.719, 0.5372, 0.7188, 0.4399, 0.7333, 0.4417, 0.734, 0.5387, 0.6904, 0.6431, 0.6893, 0.5381, 0.7046, 0.5368, 0.7043, 0.6442, 0.6893, 0.5381, 0.6903, 0.4419, 0.7046, 0.4399, 0.7046, 0.5368, 0.718, 0.3432, 0.7188, 0.4399, 0.7046, 0.4399, 0.7047, 0.3434, 0.7188, 0.4399, 0.719, 0.5372, 0.7046, 0.5368, 0.7046, 0.4399, 0.6764, 0.6433, 0.6753, 0.5384, 0.6893, 0.5381, 0.6904, 0.6431, 0.6753, 0.5384, 0.676, 0.442, 0.6903, 0.4419, 0.6893, 0.5381, 0.6604, 0.1224, 0.66, 0.01675, 0.6741, 0.0167, 0.6744, 0.1223, 0.6455, 0.2284, 0.6456, 0.3345, 0.6317, 0.3345, 0.6314, 0.2284, 0.6456, 0.3345, 0.6601, 0.3334, 0.6612, 0.3472, 0.6467, 0.3484, 0.6165, 0.1223, 0.617, 0.01674, 0.6315, 0.01562, 0.6313, 0.1217, 0.6454, 0.1218, 0.6455, 0.01562, 0.66, 0.01675, 0.6604, 0.1224, 0.6456, 0.3345, 0.6455, 0.2284, 0.6603, 0.2278, 0.6601, 0.3334, 0.6455, 0.2284, 0.6454, 0.1218, 0.6604, 0.1224, 0.6603, 0.2278, 0.6171, 0.3334, 0.6165, 0.2278, 0.6314, 0.2284, 0.6317, 0.3345, 0.6165, 0.2278, 0.6165, 0.1223, 0.6313, 0.1217, 0.6314, 0.2284, 0.6455, 0.01562, 0.6454, 0.1218, 0.6313, 0.1217, 0.6315, 0.01562, 0.6454, 0.1218, 0.6455, 0.2284, 0.6314, 0.2284, 0.6313, 0.1217, 0.6601, 0.3334, 0.6603, 0.2278, 0.6744, 0.2278, 0.6743, 0.3334, 0.6603, 0.2278, 0.6604, 0.1224, 0.6744, 0.1223, 0.6744, 0.2278, 0.3402, 0.512, 0.4129, 0.5125, 0.4129, 0.5261, 0.34, 0.5256, 0.2655, 0.555, 0.1765, 0.5538, 0.1765, 0.5404, 0.2657, 0.5408, 0.1765, 0.5538, 0.1625, 0.5538, 0.1625, 0.5404, 0.1765, 0.5404, 0.34, 0.5256, 0.4129, 0.5261, 0.4121, 0.5392, 0.3426, 0.5397, 0.3427, 0.5546, 0.4124, 0.5517, 0.4138, 0.5648, 0.3406, 0.5688, 0.1765, 0.5538, 0.2655, 0.555, 0.2635, 0.5699, 0.1771, 0.5677, 0.2655, 0.555, 0.3427, 0.5546, 0.3406, 0.5688, 0.2635, 0.5699, 0.1772, 0.5264, 0.2638, 0.5253, 0.2657, 0.5408, 0.1765, 0.5404, 0.2638, 0.5253, 0.34, 0.5256, 0.3426, 0.5397, 0.2657, 0.5408, 0.4124, 0.5517, 0.3427, 0.5546, 0.3426, 0.5397, 0.4121, 0.5392, 0.3427, 0.5546, 0.2655, 0.555, 0.2657, 0.5408, 0.3426, 0.5397, 0.177, 0.5116, 0.264, 0.5108, 0.2638, 0.5253, 0.1772, 0.5264, 0.264, 0.5108, 0.3402, 0.512, 0.34, 0.5256, 0.2638, 0.5253, 0.8993, 0.1183, 0.8999, 0.01666, 0.9136, 0.01632, 0.9135, 0.1184, 0.8842, 0.1957, 0.884, 0.3036, 0.8705, 0.3036, 0.8697, 0.1959, 0.884, 0.3036, 0.884, 0.3177, 0.8705, 0.3177, 0.8705, 0.3036, 0.856, 0.1176, 0.8592, 0.01562, 0.873, 0.01758, 0.8705, 0.1175, 0.8848, 0.1177, 0.8862, 0.01816, 0.8999, 0.01666, 0.8993, 0.1183, 0.884, 0.3036, 0.8842, 0.1957, 0.8996, 0.1972, 0.8979, 0.3026, 0.8842, 0.1957, 0.8848, 0.1177, 0.8993, 0.1183, 0.8996, 0.1972, 0.8564, 0.3026, 0.8546, 0.1974, 0.8697, 0.1959, 0.8705, 0.3036, 0.8546, 0.1974, 0.856, 0.1176, 0.8705, 0.1175, 0.8697, 0.1959, 0.8862, 0.01816, 0.8848, 0.1177, 0.8705, 0.1175, 0.873, 0.01758, 0.8848, 0.1177, 0.8842, 0.1957, 0.8697, 0.1959, 0.8705, 0.1175, 0.8979, 0.3026, 0.8996, 0.1972, 0.9136, 0.1976, 0.9125, 0.3028, 0.8996, 0.1972, 0.8993, 0.1183, 0.9135, 0.1184, 0.9136, 0.1976, 0.7497, 0.2223, 0.7505, 0.1221, 0.7643, 0.1216, 0.7642, 0.2208, 0.7498, 0.3285, 0.7497, 0.2223, 0.7642, 0.2208, 0.7638, 0.3285, 0.5189, 0.4852, 0.1749, 0.4852, 0.1749, 0.4728, 0.5189, 0.4728, 0.1625, 0.4727, 0.1625, 0.4603, 0.1749, 0.4604, 0.1749, 0.4728, 0.1749, 0.4975, 0.519, 0.4975, 0.5189, 0.5099, 0.1749, 0.5099, 0.5313, 0.4604, 0.5313, 0.4728, 0.5189, 0.4728, 0.5189, 0.4604, 0.5189, 0.4728, 0.1749, 0.4728, 0.1749, 0.4604, 0.5189, 0.4604, 0.519, 0.4975, 0.1749, 0.4975, 0.1749, 0.4852, 0.5189, 0.4852, 0.7928, 0.1224, 0.7933, 0.2254, 0.7792, 0.2238, 0.7788, 0.1218, 0.7922, 0.01569, 0.7928, 0.1224, 0.7788, 0.1218, 0.7786, 0.01642, 0.7642, 0.2208, 0.7643, 0.1216, 0.7788, 0.1218, 0.7792, 0.2238, 0.7638, 0.3285, 0.7642, 0.2208, 0.7792, 0.2238, 0.7783, 0.3298, 0.7351, 0.2251, 0.7359, 0.1222, 0.7505, 0.1221, 0.7497, 0.2223, 0.7353, 0.3297, 0.7351, 0.2251, 0.7497, 0.2223, 0.7498, 0.3285, 0.7359, 0.1222, 0.7367, 0.01562, 0.751, 0.01777, 0.7505, 0.1221, 0.7643, 0.1216, 0.7644, 0.01848, 0.7786, 0.01642, 0.7788, 0.1218, 0.7498, 0.3432, 0.7498, 0.3285, 0.7638, 0.3285, 0.7638, 0.3432, 0.7933, 0.2254, 0.7923, 0.3299, 0.7783, 0.3298, 0.7792, 0.2238, 0.7505, 0.1221, 0.751, 0.01777, 0.7644, 0.01848, 0.7643, 0.1216, 0.5481, 0.4595, 0.1759, 0.4594, 0.1759, 0.446, 0.548, 0.446, 0.1759, 0.4594, 0.1625, 0.4595, 0.1625, 0.446, 0.1759, 0.446, 0.1759, 0.4192, 0.5481, 0.4192, 0.5481, 0.4326, 0.1759, 0.4326, 0.5615, 0.4327, 0.5614, 0.4461, 0.548, 0.446, 0.5481, 0.4326, 0.548, 0.446, 0.1759, 0.446, 0.1759, 0.4326, 0.5481, 0.4326, 0.5481, 0.4192, 0.1759, 0.4192, 0.1759, 0.4058, 0.5481, 0.4058, 0.8304, 0.763, 0.9226, 0.763, 0.9228, 0.7754, 0.8303, 0.7754, 0.9352, 0.7755, 0.935, 0.7879, 0.9226, 0.7877, 0.9228, 0.7754, 0.08238, 0.5921, 0.08232, 0.6845, 0.06993, 0.6844, 0.06997, 0.5921, 0.1194, 0.6968, 0.107, 0.6967, 0.1071, 0.6843, 0.1195, 0.6844, 0.8303, 0.7754, 0.9228, 0.7754, 0.9226, 0.7877, 0.8304, 0.7878, 0.8304, 0.7506, 0.9225, 0.7506, 0.9226, 0.763, 0.8304, 0.763, 0.4281, 0.5924, 0.5347, 0.5924, 0.5345, 0.6058, 0.4282, 0.6058, 0.5479, 0.6057, 0.5481, 0.6191, 0.5346, 0.6192, 0.5345, 0.6058, 0.5346, 0.5243, 0.4284, 0.5242, 0.4282, 0.5108, 0.5348, 0.5108, 0.4148, 0.5646, 0.4146, 0.5512, 0.4281, 0.5511, 0.4282, 0.5645, 0.4282, 0.6058, 0.5345, 0.6058, 0.5346, 0.6192, 0.4281, 0.6192, 0.4279, 0.5789, 0.5348, 0.579, 0.5347, 0.5924, 0.4281, 0.5924, 0.4284, 0.5242, 0.5346, 0.5243, 0.5348, 0.5377, 0.4282, 0.5376, 0.818, 0.7629, 0.8304, 0.763, 0.8303, 0.7754, 0.8179, 0.7753, 0.4281, 0.5511, 0.5349, 0.5512, 0.5348, 0.5646, 0.4282, 0.5645, 0.1071, 0.6843, 0.1072, 0.5922, 0.1196, 0.5922, 0.1195, 0.6844, 0.5348, 0.579, 0.4279, 0.5789, 0.4281, 0.5655, 0.5347, 0.5656, 0.08238, 0.5921, 0.06997, 0.5921, 0.06993, 0.5797, 0.08233, 0.5797, 0.4282, 0.5376, 0.5348, 0.5377, 0.5349, 0.5512, 0.4281, 0.5511, 0.08232, 0.6845, 0.08238, 0.5921, 0.09478, 0.5922, 0.09472, 0.6844, 0.9225, 0.7506, 0.8304, 0.7506, 0.8304, 0.7382, 0.9226, 0.7382, 0.5346, 0.5243, 0.5348, 0.5108, 0.5482, 0.5109, 0.5481, 0.5244, 0.09472, 0.6844, 0.09478, 0.5922, 0.1072, 0.5922, 0.1071, 0.6843, 0.4146, 0.5924, 0.4281, 0.5924, 0.4282, 0.6058, 0.4148, 0.6059, 0.5447, 0.6354, 0.4288, 0.6347, 0.4311, 0.6201, 0.547, 0.6208, 0.6228, 0.6815, 0.7024, 0.6905, 0.7024, 0.7052, 0.6228, 0.6963, 0.7024, 0.6905, 0.7966, 0.6926, 0.7966, 0.7073, 0.7024, 0.7052, 0.05641, 0.4143, 0.06695, 0.5085, 0.05217, 0.5085, 0.04163, 0.4143, 0.06695, 0.5085, 0.06905, 0.6027, 0.05427, 0.6027, 0.05217, 0.5085, 0.6374, 0.6663, 0.7175, 0.6663, 0.7175, 0.6807, 0.6228, 0.6806, 0.7175, 0.6663, 0.8117, 0.6663, 0.8117, 0.6807, 0.7175, 0.6807, 0.4288, 0.6347, 0.5447, 0.6354, 0.559, 0.6478, 0.4146, 0.6478, 0.1625, 0.6899, 0.2566, 0.7005, 0.2566, 0.7152, 0.1625, 0.7047, 0.2566, 0.7005, 0.3508, 0.7026, 0.3508, 0.7174, 0.2566, 0.7152, 0.07635, 0.04226, 0.08522, 0.1215, 0.07044, 0.1215, 0.06157, 0.04226, 0.08522, 0.1215, 0.08732, 0.2157, 0.07254, 0.2157, 0.07044, 0.1215, 0.1205, 0.6968, 0.1205, 0.6021, 0.1349, 0.6021, 0.1348, 0.6818, 0.1205, 0.6021, 0.1205, 0.5079, 0.1349, 0.5079, 0.1349, 0.6021, 0.7966, 0.6926, 0.8784, 0.6871, 0.8784, 0.7018, 0.7966, 0.7073, 0.06905, 0.6027, 0.06272, 0.6968, 0.04794, 0.6968, 0.05427, 0.6027, 0.8117, 0.6663, 0.8937, 0.6663, 0.9061, 0.6806, 0.8117, 0.6807, 0.3508, 0.7026, 0.445, 0.6962, 0.445, 0.711, 0.3508, 0.7174, 0.08732, 0.2157, 0.08185, 0.297, 0.06707, 0.297, 0.07254, 0.2157, 0.1205, 0.5079, 0.1205, 0.4135, 0.1348, 0.4264, 0.1349, 0.5079, 0.9243, 0.3425, 0.8084, 0.3432, 0.7942, 0.33, 0.9386, 0.33, 0.5608, 0.6625, 0.4164, 0.6625, 0.4146, 0.6478, 0.559, 0.6478, 0.1028, 0.1595, 0.08819, 0.1617, 0.08819, 0.04583, 0.1028, 0.04365, 0.7497, 0.6467, 0.8656, 0.6465, 0.8795, 0.6615, 0.7351, 0.6615, 0.1124, 0.4344, 0.1124, 0.5788, 0.09772, 0.5771, 0.09772, 0.4327, 0.1059, 0.1631, 0.1058, 0.2966, 0.0974, 0.2966, 0.09743, 0.1626, 0.1058, 0.2966, 0.1059, 0.1631, 0.1151, 0.163, 0.115, 0.297, 0.08819, 0.2969, 0.08819, 0.1626, 0.09743, 0.1626, 0.0974, 0.2966, 0.08761, 0.3097, 0.08756, 0.4432, 0.07913, 0.4432, 0.07916, 0.3093, 0.08756, 0.4432, 0.08761, 0.3097, 0.09685, 0.3097, 0.09677, 0.4436, 0.06993, 0.4435, 0.06993, 0.3092, 0.07916, 0.3093, 0.07913, 0.4432, 0.08761, 0.4449, 0.08756, 0.5785, 0.07913, 0.5784, 0.07916, 0.4445, 0.08756, 0.5785, 0.08761, 0.4449, 0.09685, 0.4449, 0.09677, 0.5788, 0.06993, 0.5788, 0.06993, 0.4445, 0.07916, 0.4445, 0.07913, 0.5784, 0.1402, 0.8776, 0.1634, 0.8776, 0.1634, 0.9132, 0.1402, 0.9132, 0.1634, 0.8776, 0.179, 0.8776, 0.179, 0.9132, 0.1634, 0.9132, 0.2022, 0.8776, 0.2254, 0.8776, 0.2254, 0.9132, 0.2022, 0.9132, 0.1014, 0.8776, 0.1171, 0.8776, 0.1171, 0.9132, 0.1014, 0.9132, 0.2262, 0.8909, 0.2327, 0.8687, 0.2484, 0.8687, 0.2548, 0.8909, 0.2557, 0.8909, 0.2622, 0.8687, 0.2778, 0.8687, 0.2843, 0.8909, 0.2622, 0.9132, 0.2557, 0.8909, 0.2843, 0.8909, 0.2778, 0.9132, 0.2327, 0.9132, 0.2262, 0.8909, 0.2548, 0.8909, 0.2484, 0.9132, 0.179, 0.8776, 0.2022, 0.8776, 0.2022, 0.9132, 0.179, 0.9132, 0.1171, 0.8776, 0.1402, 0.8776, 0.1402, 0.9132, 0.1171, 0.9132, 0.05052, 0.9038, 0.05277, 0.8944, 0.05814, 0.8959, 0.05672, 0.9041, 0.06584, 0.9505, 0.07203, 0.9519, 0.07074, 0.9663, 0.06497, 0.9668, 0.07316, 0.942, 0.07203, 0.9519, 0.06584, 0.9505, 0.06591, 0.9415, 0.07203, 0.9519, 0.07944, 0.9526, 0.07825, 0.9669, 0.07074, 0.9663, 0.05672, 0.9041, 0.05814, 0.8959, 0.067, 0.8963, 0.06689, 0.9047, 0.07316, 0.9054, 0.07257, 0.8958, 0.0797, 0.8953, 0.08062, 0.9049, 0.07316, 0.942, 0.07411, 0.9308, 0.08163, 0.9313, 0.08051, 0.9427, 0.07411, 0.9308, 0.07411, 0.9155, 0.08163, 0.9155, 0.08163, 0.9313, 0.05553, 0.9419, 0.05529, 0.9314, 0.06575, 0.931, 0.06591, 0.9415, 0.05529, 0.9314, 0.05594, 0.9143, 0.06668, 0.9149, 0.06575, 0.931, 0.07316, 0.9054, 0.07411, 0.9155, 0.06668, 0.9149, 0.06689, 0.9047, 0.07411, 0.9155, 0.07411, 0.9308, 0.06575, 0.931, 0.06668, 0.9149, 0.04845, 0.9431, 0.04688, 0.9311, 0.05529, 0.9314, 0.05553, 0.9419, 0.04688, 0.9311, 0.04804, 0.9138, 0.05594, 0.9143, 0.05529, 0.9314, 0.07318, 0.8757, 0.07241, 0.8819, 0.06681, 0.8812, 0.06757, 0.875, 0.07074, 0.9663, 0.07135, 0.9731, 0.06557, 0.9736, 0.06497, 0.9668, 0.067, 0.8963, 0.05814, 0.8959, 0.06031, 0.8807, 0.06681, 0.8812, 0.0797, 0.8953, 0.07257, 0.8958, 0.07241, 0.8819, 0.07943, 0.8818, 0.05814, 0.8959, 0.05277, 0.8944, 0.05451, 0.8807, 0.06031, 0.8807, 0.05664, 0.951, 0.06584, 0.9505, 0.06497, 0.9668, 0.05814, 0.9668, 0.05058, 0.953, 0.05664, 0.951, 0.05814, 0.9668, 0.05252, 0.9666, 0.07257, 0.8958, 0.067, 0.8963, 0.06681, 0.8812, 0.07241, 0.8819, 0.07203, 0.9519, 0.07316, 0.942, 0.08051, 0.9427, 0.07944, 0.9526, 0.542, 0.701, 0.5423, 0.6953, 0.55, 0.6959, 0.5496, 0.7009, 0.05664, 0.951, 0.05553, 0.9419, 0.06591, 0.9415, 0.06584, 0.9505, 0.5496, 0.7009, 0.55, 0.6959, 0.557, 0.6966, 0.5565, 0.7015, 0.05058, 0.953, 0.04845, 0.9431, 0.05553, 0.9419, 0.05664, 0.951, 0.4858, 0.7033, 0.4845, 0.6955, 0.4952, 0.694, 0.4959, 0.7009, 0.04804, 0.9138, 0.05052, 0.9038, 0.05672, 0.9041, 0.05594, 0.9143, 0.4959, 0.7009, 0.4952, 0.694, 0.5054, 0.6936, 0.5057, 0.7008, 0.05594, 0.9143, 0.05672, 0.9041, 0.06689, 0.9047, 0.06668, 0.9149, 0.5057, 0.7008, 0.5054, 0.6936, 0.5155, 0.6939, 0.5153, 0.7011, 0.07411, 0.9155, 0.07316, 0.9054, 0.08062, 0.9049, 0.08163, 0.9155, 0.5153, 0.7011, 0.5155, 0.6939, 0.525, 0.6944, 0.5246, 0.701, 0.4956, 0.7164, 0.4871, 0.7144, 0.4886, 0.7122, 0.4962, 0.7132, 0.07257, 0.8958, 0.07316, 0.9054, 0.06689, 0.9047, 0.067, 0.8963, 0.5246, 0.701, 0.525, 0.6944, 0.534, 0.6949, 0.5336, 0.7012, 0.07411, 0.9308, 0.07316, 0.942, 0.06591, 0.9415, 0.06575, 0.931, 0.5336, 0.7012, 0.534, 0.6949, 0.5423, 0.6953, 0.542, 0.701, 0.551, 0.7137, 0.5423, 0.7153, 0.5421, 0.7121, 0.5502, 0.7106, 0.5335, 0.7161, 0.5244, 0.7164, 0.5245, 0.7131, 0.5335, 0.7129, 0.5056, 0.717, 0.4956, 0.7164, 0.4962, 0.7132, 0.5057, 0.7132, 0.5423, 0.7153, 0.5335, 0.7161, 0.5335, 0.7129, 0.5421, 0.7121, 0.5153, 0.717, 0.5056, 0.717, 0.5057, 0.7132, 0.5153, 0.7139, 0.5589, 0.7098, 0.551, 0.7137, 0.5502, 0.7106, 0.5567, 0.7079, 0.5244, 0.7164, 0.5153, 0.717, 0.5153, 0.7139, 0.5245, 0.7131, 0.5421, 0.7121, 0.5335, 0.7129, 0.5334, 0.7045, 0.5419, 0.7041, 0.5245, 0.7131, 0.5153, 0.7139, 0.5151, 0.7047, 0.5244, 0.7044, 0.5057, 0.7132, 0.4962, 0.7132, 0.4962, 0.7046, 0.5055, 0.7044, 0.5567, 0.7079, 0.5502, 0.7106, 0.5494, 0.7034, 0.5556, 0.7034, 0.5335, 0.7129, 0.5245, 0.7131, 0.5244, 0.7044, 0.5334, 0.7045, 0.5153, 0.7139, 0.5057, 0.7132, 0.5055, 0.7044, 0.5151, 0.7047, 0.4962, 0.7132, 0.4886, 0.7122, 0.488, 0.7064, 0.4962, 0.7046, 0.5502, 0.7106, 0.5421, 0.7121, 0.5419, 0.7041, 0.5494, 0.7034, 0.542, 0.701, 0.5496, 0.7009, 0.5494, 0.7034, 0.5419, 0.7041, 0.5496, 0.7009, 0.5565, 0.7015, 0.5556, 0.7034, 0.5494, 0.7034, 0.4858, 0.7033, 0.4959, 0.7009, 0.4962, 0.7046, 0.488, 0.7064, 0.4959, 0.7009, 0.5057, 0.7008, 0.5055, 0.7044, 0.4962, 0.7046, 0.5057, 0.7008, 0.5153, 0.7011, 0.5151, 0.7047, 0.5055, 0.7044, 0.5153, 0.7011, 0.5246, 0.701, 0.5244, 0.7044, 0.5151, 0.7047, 0.5246, 0.701, 0.5336, 0.7012, 0.5334, 0.7045, 0.5244, 0.7044, 0.5336, 0.7012, 0.542, 0.701, 0.5419, 0.7041, 0.5334, 0.7045, 0.5427, 0.6885, 0.54, 0.682, 0.5478, 0.677, 0.5521, 0.6832, 0.5521, 0.6832, 0.5478, 0.677, 0.5549, 0.6693, 0.5608, 0.6754, 0.4845, 0.6758, 0.4903, 0.6696, 0.4975, 0.6773, 0.4933, 0.6835, 0.4933, 0.6835, 0.4975, 0.6773, 0.5056, 0.6824, 0.5028, 0.6887, 0.5028, 0.6887, 0.5056, 0.6824, 0.5141, 0.685, 0.5126, 0.6921, 0.5126, 0.6921, 0.5141, 0.685, 0.5229, 0.6862, 0.5231, 0.6928, 0.4975, 0.6773, 0.4903, 0.6696, 0.4941, 0.6683, 0.4997, 0.6744, 0.5231, 0.6928, 0.5229, 0.6862, 0.5317, 0.6848, 0.533, 0.6915, 0.533, 0.6915, 0.5317, 0.6848, 0.54, 0.682, 0.5427, 0.6885, 0.5478, 0.677, 0.54, 0.682, 0.5386, 0.6791, 0.5456, 0.6743, 0.5317, 0.6848, 0.5229, 0.6862, 0.5229, 0.6827, 0.5311, 0.6821, 0.5056, 0.6824, 0.4975, 0.6773, 0.4997, 0.6744, 0.5069, 0.6793, 0.54, 0.682, 0.5317, 0.6848, 0.5311, 0.6821, 0.5386, 0.6791, 0.5141, 0.685, 0.5056, 0.6824, 0.5069, 0.6793, 0.5147, 0.6823, 0.5549, 0.6693, 0.5478, 0.677, 0.5456, 0.6743, 0.5511, 0.6681, 0.5229, 0.6862, 0.5141, 0.685, 0.5147, 0.6823, 0.5229, 0.6827, 0.5386, 0.6791, 0.5311, 0.6821, 0.5296, 0.6751, 0.5355, 0.6728, 0.5229, 0.6827, 0.5147, 0.6823, 0.5164, 0.6749, 0.5231, 0.6757, 0.5069, 0.6793, 0.4997, 0.6744, 0.5043, 0.6688, 0.5101, 0.6726, 0.5511, 0.6681, 0.5456, 0.6743, 0.541, 0.6688, 0.546, 0.6634, 0.5311, 0.6821, 0.5229, 0.6827, 0.5231, 0.6757, 0.5296, 0.6751, 0.5147, 0.6823, 0.5069, 0.6793, 0.5101, 0.6726, 0.5164, 0.6749, 0.4997, 0.6744, 0.4941, 0.6683, 0.4991, 0.6634, 0.5043, 0.6688, 0.5456, 0.6743, 0.5386, 0.6791, 0.5355, 0.6728, 0.541, 0.6688, 0.4944, 0.7179, 0.4945, 0.7243, 0.4854, 0.7254, 0.4849, 0.7184, 0.5571, 0.7191, 0.5564, 0.7253, 0.5476, 0.7242, 0.5482, 0.7181, 0.5482, 0.7181, 0.5476, 0.7242, 0.5387, 0.7245, 0.5387, 0.7179, 0.5387, 0.7179, 0.5387, 0.7245, 0.53, 0.7245, 0.5298, 0.7181, 0.5298, 0.7181, 0.53, 0.7245, 0.5214, 0.7243, 0.5212, 0.718, 0.5212, 0.718, 0.5214, 0.7243, 0.5122, 0.7241, 0.5122, 0.7179, 0.5387, 0.7245, 0.5476, 0.7242, 0.5475, 0.7277, 0.5388, 0.7279, 0.5122, 0.7179, 0.5122, 0.7241, 0.5032, 0.7243, 0.5034, 0.7179, 0.5034, 0.7179, 0.5032, 0.7243, 0.4945, 0.7243, 0.4944, 0.7179, 0.4854, 0.7254, 0.4945, 0.7243, 0.4945, 0.7277, 0.4871, 0.7283, 0.5032, 0.7243, 0.5122, 0.7241, 0.5122, 0.7279, 0.5032, 0.7272, 0.53, 0.7245, 0.5387, 0.7245, 0.5388, 0.7279, 0.53, 0.7273, 0.4945, 0.7243, 0.5032, 0.7243, 0.5032, 0.7272, 0.4945, 0.7277, 0.5214, 0.7243, 0.53, 0.7245, 0.53, 0.7273, 0.5212, 0.7276, 0.5476, 0.7242, 0.5564, 0.7253, 0.555, 0.7278, 0.5475, 0.7277, 0.5122, 0.7241, 0.5214, 0.7243, 0.5212, 0.7276, 0.5122, 0.7279, 0.4945, 0.7277, 0.5032, 0.7272, 0.5025, 0.7361, 0.4939, 0.7359, 0.5122, 0.7279, 0.5212, 0.7276, 0.5211, 0.7364, 0.5118, 0.7359, 0.53, 0.7273, 0.5388, 0.7279, 0.5391, 0.7368, 0.5302, 0.7359, 0.5475, 0.7277, 0.555, 0.7278, 0.5556, 0.7335, 0.5479, 0.7355, 0.5032, 0.7272, 0.5122, 0.7279, 0.5118, 0.7359, 0.5025, 0.7361, 0.5212, 0.7276, 0.53, 0.7273, 0.5302, 0.7359, 0.5211, 0.7364, 0.5388, 0.7279, 0.5475, 0.7277, 0.5479, 0.7355, 0.5391, 0.7368, 0.4871, 0.7283, 0.4945, 0.7277, 0.4939, 0.7359, 0.4865, 0.7335, 0.4933, 0.7389, 0.4845, 0.7358, 0.4865, 0.7335, 0.4939, 0.7359, 0.5575, 0.7357, 0.5487, 0.7389, 0.5479, 0.7355, 0.5556, 0.7335, 0.5487, 0.7389, 0.5392, 0.7398, 0.5391, 0.7368, 0.5479, 0.7355, 0.5392, 0.7398, 0.5302, 0.7395, 0.5302, 0.7359, 0.5391, 0.7368, 0.5302, 0.7395, 0.5211, 0.7395, 0.5211, 0.7364, 0.5302, 0.7359, 0.5211, 0.7395, 0.5118, 0.7396, 0.5118, 0.7359, 0.5211, 0.7364, 0.5118, 0.7396, 0.5021, 0.7394, 0.5025, 0.7361, 0.5118, 0.7359, 0.5021, 0.7394, 0.4933, 0.7389, 0.4939, 0.7359, 0.5025, 0.7361, 0.2374, 0.6452, 0.1631, 0.6461, 0.1629, 0.6311, 0.2376, 0.6309, 0.3121, 0.6601, 0.3997, 0.6595, 0.3998, 0.6726, 0.3122, 0.6742, 0.3997, 0.6595, 0.3989, 0.6458, 0.412, 0.6451, 0.4127, 0.6588, 0.2367, 0.6889, 0.1625, 0.6854, 0.1638, 0.6721, 0.2344, 0.6745, 0.2349, 0.6595, 0.164, 0.6594, 0.1631, 0.6461, 0.2374, 0.6452, 0.3997, 0.6595, 0.3121, 0.6601, 0.3141, 0.6447, 0.3989, 0.6458, 0.3121, 0.6601, 0.2349, 0.6595, 0.2374, 0.6452, 0.3141, 0.6447, 0.3993, 0.6864, 0.3144, 0.6891, 0.3122, 0.6742, 0.3998, 0.6726, 0.3144, 0.6891, 0.2367, 0.6889, 0.2344, 0.6745, 0.3122, 0.6742, 0.164, 0.6594, 0.2349, 0.6595, 0.2344, 0.6745, 0.1638, 0.6721, 0.2349, 0.6595, 0.3121, 0.6601, 0.3122, 0.6742, 0.2344, 0.6745, 0.3989, 0.6458, 0.3141, 0.6447, 0.3143, 0.6309, 0.3991, 0.6321, 0.3141, 0.6447, 0.2374, 0.6452, 0.2376, 0.6309, 0.3143, 0.6309, 0.7359, 0.4449, 0.7356, 0.3444, 0.75, 0.344, 0.7497, 0.4449, 0.7795, 0.5221, 0.7788, 0.6312, 0.7652, 0.6313, 0.7649, 0.5223, 0.7788, 0.6312, 0.7789, 0.6456, 0.7652, 0.6456, 0.7652, 0.6313, 0.7497, 0.4449, 0.75, 0.344, 0.7636, 0.3456, 0.7641, 0.4444, 0.7782, 0.4442, 0.7767, 0.3459, 0.7902, 0.344, 0.7926, 0.4442, 0.7788, 0.6312, 0.7795, 0.5221, 0.7946, 0.5236, 0.7929, 0.6302, 0.7795, 0.5221, 0.7782, 0.4442, 0.7926, 0.4442, 0.7946, 0.5236, 0.7509, 0.6303, 0.7495, 0.5238, 0.7649, 0.5223, 0.7652, 0.6313, 0.7495, 0.5238, 0.7497, 0.4449, 0.7641, 0.4444, 0.7649, 0.5223, 0.7767, 0.3459, 0.7782, 0.4442, 0.7641, 0.4444, 0.7636, 0.3456, 0.7782, 0.4442, 0.7795, 0.5221, 0.7649, 0.5223, 0.7641, 0.4444, 0.7367, 0.6305, 0.7351, 0.5236, 0.7495, 0.5238, 0.7509, 0.6303, 0.7351, 0.5236, 0.7359, 0.4449, 0.7497, 0.4449, 0.7495, 0.5238, 0.7963, 0.4449, 0.7961, 0.3444, 0.8104, 0.344, 0.8101, 0.445, 0.8399, 0.5221, 0.8393, 0.6313, 0.8256, 0.6313, 0.8253, 0.5223, 0.8393, 0.6313, 0.8534, 0.6303, 0.8543, 0.6437, 0.8402, 0.6447, 0.8101, 0.445, 0.8104, 0.344, 0.824, 0.3456, 0.8245, 0.4444, 0.8387, 0.4442, 0.8371, 0.3459, 0.8506, 0.344, 0.853, 0.4442, 0.8393, 0.6313, 0.8399, 0.5221, 0.8551, 0.5236, 0.8534, 0.6303, 0.8399, 0.5221, 0.8387, 0.4442, 0.853, 0.4442, 0.8551, 0.5236, 0.8113, 0.6303, 0.81, 0.5239, 0.8253, 0.5223, 0.8256, 0.6313, 0.81, 0.5239, 0.8101, 0.445, 0.8245, 0.4444, 0.8253, 0.5223, 0.8371, 0.3459, 0.8387, 0.4442, 0.8245, 0.4444, 0.824, 0.3456, 0.8387, 0.4442, 0.8399, 0.5221, 0.8253, 0.5223, 0.8245, 0.4444, 0.7971, 0.6305, 0.7955, 0.5236, 0.81, 0.5239, 0.8113, 0.6303, 0.7955, 0.5236, 0.7963, 0.4449, 0.8101, 0.445, 0.81, 0.5239, 0.795, 0.1165, 0.7948, 0.01597, 0.8091, 0.01562, 0.8088, 0.1165, 0.8386, 0.1937, 0.838, 0.3028, 0.8243, 0.3029, 0.824, 0.1939, 0.838, 0.3028, 0.838, 0.3171, 0.8244, 0.3172, 0.8243, 0.3029, 0.8088, 0.1165, 0.8091, 0.01562, 0.8228, 0.01721, 0.8232, 0.116, 0.8374, 0.1158, 0.8359, 0.01745, 0.8493, 0.01562, 0.8518, 0.1158, 0.838, 0.3028, 0.8386, 0.1937, 0.8538, 0.1951, 0.8521, 0.3018, 0.8386, 0.1937, 0.8374, 0.1158, 0.8518, 0.1158, 0.8538, 0.1951, 0.8101, 0.3019, 0.8087, 0.1954, 0.824, 0.1939, 0.8243, 0.3029, 0.8087, 0.1954, 0.8088, 0.1165, 0.8232, 0.116, 0.824, 0.1939, 0.8359, 0.01745, 0.8374, 0.1158, 0.8232, 0.116, 0.8228, 0.01721, 0.8374, 0.1158, 0.8386, 0.1937, 0.824, 0.1939, 0.8232, 0.116, 0.7958, 0.3021, 0.7942, 0.1951, 0.8087, 0.1954, 0.8101, 0.3019, 0.7942, 0.1951, 0.795, 0.1165, 0.8088, 0.1165, 0.8087, 0.1954, 0.5632, 0.5066, 0.5629, 0.4061, 0.5772, 0.4058, 0.577, 0.5067, 0.6067, 0.5838, 0.6061, 0.693, 0.5925, 0.693, 0.5922, 0.5841, 0.6061, 0.693, 0.6061, 0.7073, 0.5925, 0.7073, 0.5925, 0.693, 0.577, 0.5067, 0.5772, 0.4058, 0.5909, 0.4074, 0.5913, 0.5062, 0.6055, 0.5059, 0.604, 0.4076, 0.6175, 0.4058, 0.6199, 0.506, 0.6061, 0.693, 0.6067, 0.5838, 0.6219, 0.5853, 0.6202, 0.692, 0.6067, 0.5838, 0.6055, 0.5059, 0.6199, 0.506, 0.6219, 0.5853, 0.5782, 0.692, 0.5768, 0.5856, 0.5922, 0.5841, 0.5925, 0.693, 0.5768, 0.5856, 0.577, 0.5067, 0.5913, 0.5062, 0.5922, 0.5841, 0.604, 0.4076, 0.6055, 0.5059, 0.5913, 0.5062, 0.5909, 0.4074, 0.6055, 0.5059, 0.6067, 0.5838, 0.5922, 0.5841, 0.5913, 0.5062, 0.5639, 0.6922, 0.5624, 0.5853, 0.5768, 0.5856, 0.5782, 0.692, 0.5624, 0.5853, 0.5632, 0.5066, 0.577, 0.5067, 0.5768, 0.5856, 0.2365, 0.6134, 0.1626, 0.615, 0.1625, 0.5994, 0.2367, 0.6001, 0.3073, 0.5711, 0.3968, 0.5714, 0.3968, 0.5851, 0.3073, 0.585, 0.3968, 0.5714, 0.4113, 0.5713, 0.4113, 0.5851, 0.3968, 0.5851, 0.2367, 0.6001, 0.1625, 0.5994, 0.1636, 0.5853, 0.2342, 0.5867, 0.2341, 0.6271, 0.164, 0.6301, 0.1626, 0.615, 0.2365, 0.6134, 0.3969, 0.6301, 0.3068, 0.6291, 0.3089, 0.6141, 0.3961, 0.6148, 0.3068, 0.6291, 0.2341, 0.6271, 0.2365, 0.6134, 0.3089, 0.6141, 0.3961, 0.5996, 0.3092, 0.6, 0.3073, 0.585, 0.3968, 0.5851, 0.3092, 0.6, 0.2367, 0.6001, 0.2342, 0.5867, 0.3073, 0.585, 0.1639, 0.5708, 0.2342, 0.5722, 0.2342, 0.5867, 0.1636, 0.5853, 0.2342, 0.5722, 0.3073, 0.5711, 0.3073, 0.585, 0.2342, 0.5867, 0.3961, 0.6148, 0.3089, 0.6141, 0.3092, 0.6, 0.3961, 0.5996, 0.3089, 0.6141, 0.2365, 0.6134, 0.2367, 0.6001, 0.3092, 0.6, 0.1759, 0.3512, 0.548, 0.3513, 0.5481, 0.3647, 0.1759, 0.3647, 0.548, 0.3513, 0.5614, 0.3512, 0.5615, 0.3647, 0.5481, 0.3647, 0.548, 0.3915, 0.1759, 0.3915, 0.1759, 0.3781, 0.548, 0.3781, 0.1625, 0.3513, 0.1759, 0.3512, 0.1759, 0.3647, 0.1625, 0.3647, 0.1759, 0.3647, 0.5481, 0.3647, 0.548, 0.3781, 0.1759, 0.3781, 0.1759, 0.3915, 0.548, 0.3915, 0.548, 0.4049, 0.1759, 0.4049])
me_cube_002.use_remesh_preserve_volume = False
me_cube_002.use_remesh_preserve_attributes = False
me_cube_002.use_mirror_vertex_groups = False
me_cube_002.update()

# ---- objects
ob_cube_001 = bpy.data.objects.new('Cube.001', me_cube_002)

# ---- transforms, parenting, visibility, modifiers, constraints
ob_cube_001.location = (0.0, 0.0, 12.41)
ob_cube_001.lineart.crease_threshold = 0.0
_m = ob_cube_001.modifiers.new('Auto Smooth', 'NODES')
_m.node_group = ng_auto_smooth
_gi = [s.identifier for s in ng_auto_smooth.interface.items_tree if s.item_type == 'SOCKET' and s.in_out == 'INPUT']
_m[_gi[1]] = 0.7854  # Angle

# ---- collection membership
col_collection_1.objects.link(ob_cube_001)

# ---- scene / render settings (as saved in the file)
scene.frame_start = 1; scene.frame_end = 250; scene.frame_set(1)
scene.render.engine = 'BLENDER_EEVEE_NEXT'
scene.render.resolution_percentage = 50
scene.render.dither_intensity = 0.0
scene.cycles.use_denoising = False
scene.cycles.samples = 128
scene.cycles.sampling_pattern = 'TABULATED_SOBOL'
scene.cycles.light_sampling_threshold = 0.0
scene.cycles.use_adaptive_sampling = False
scene.cycles.use_light_tree = False
scene.cycles.blur_glossy = 0.0
scene.cycles.sample_clamp_indirect = 0.0
scene.view_settings.view_transform = 'Standard'
bpy.context.view_layer.update()

# ---- added for rendering (the .blend has no active camera and no usable light): camera, sun
cam_auto = bpy.data.cameras.new('AutoCamera')
cam_auto.lens = 50.0
cam_auto.sensor_width = 36.0
cam_auto.clip_end = 1000.0
ob_auto_camera = bpy.data.objects.new('AutoCamera', cam_auto)
scene.collection.objects.link(ob_auto_camera)
ob_auto_camera.location = (39.1252, -48.2152, 38.4994)
ob_auto_camera.rotation_euler = (1.09748, -7.21219e-08, 0.694738)
scene.camera = ob_auto_camera
light_auto_sun = bpy.data.lights.new('AutoSun', 'SUN')
light_auto_sun.energy = 3.0
light_auto_sun.angle = 0.0523599
ob_auto_sun = bpy.data.objects.new('AutoSun', light_auto_sun)
scene.collection.objects.link(ob_auto_sun)
ob_auto_sun.rotation_euler = (0.872665, 0.174533, 0.523599)
bpy.context.view_layer.update()

